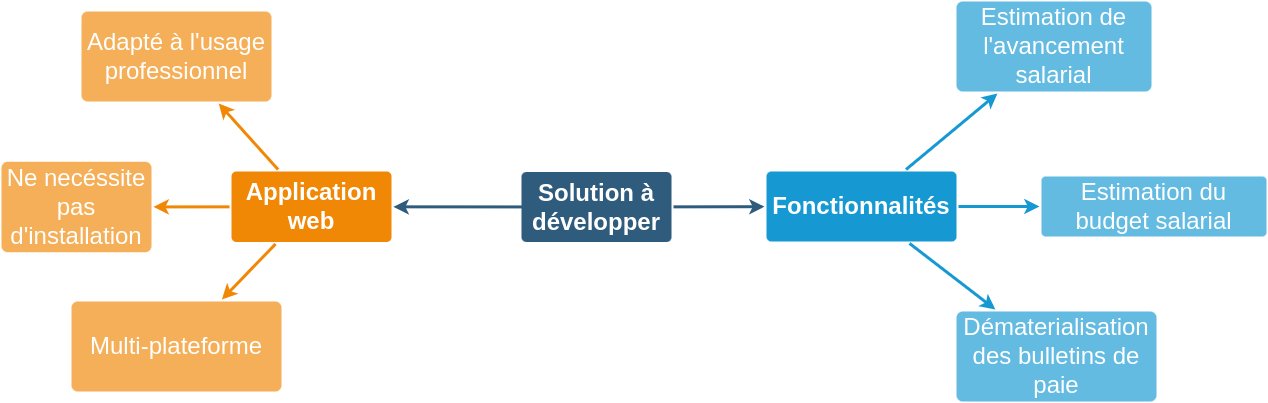

The diagram above was exported from draw.io. Its source (the exported page's mxGraphModel, read from the mxfile embedded in the PNG):
<mxGraphModel dx="2409" dy="553" grid="1" gridSize="10" guides="1" tooltips="1" connect="1" arrows="1" fold="1" page="1" pageScale="1" pageWidth="1169" pageHeight="827" background="none" math="0" shadow="0">
  <root>
    <mxCell id="0" />
    <mxCell id="1" parent="0" />
    <mxCell id="1745" value="" style="edgeStyle=none;rounded=0;jumpStyle=none;html=1;shadow=0;labelBackgroundColor=none;startArrow=none;startFill=0;endArrow=classic;endFill=1;jettySize=auto;orthogonalLoop=1;strokeColor=#2F5B7C;strokeWidth=3;fontFamily=Helvetica;fontSize=16;fontColor=#23445D;spacing=5;" parent="1" target="1764" edge="1">
      <mxGeometry relative="1" as="geometry">
        <mxPoint x="323" y="405.4336206896552" as="sourcePoint" />
      </mxGeometry>
    </mxCell>
    <mxCell id="1747" value="" style="edgeStyle=none;rounded=0;jumpStyle=none;html=1;shadow=0;labelBackgroundColor=none;startArrow=none;startFill=0;endArrow=classic;endFill=1;jettySize=auto;orthogonalLoop=1;strokeColor=#2F5B7C;strokeWidth=3;fontFamily=Helvetica;fontSize=16;fontColor=#23445D;spacing=5;" parent="1" source="1749" target="1760" edge="1">
      <mxGeometry relative="1" as="geometry" />
    </mxCell>
    <mxCell id="1749" value="&lt;font style=&quot;font-size: 24px&quot;&gt;Solution à développer&lt;/font&gt;" style="rounded=1;whiteSpace=wrap;html=1;shadow=0;labelBackgroundColor=none;strokeColor=none;strokeWidth=3;fillColor=#2F5B7C;fontFamily=Helvetica;fontSize=16;fontColor=#FFFFFF;align=center;fontStyle=1;spacing=5;arcSize=7;perimeterSpacing=2;" parent="1" vertex="1">
      <mxGeometry x="320" y="370.5" width="150" height="70" as="geometry" />
    </mxCell>
    <mxCell id="1757" value="" style="edgeStyle=none;rounded=0;jumpStyle=none;html=1;shadow=0;labelBackgroundColor=none;startArrow=none;startFill=0;endArrow=classic;endFill=1;jettySize=auto;orthogonalLoop=1;strokeColor=#1699D3;strokeWidth=3;fontFamily=Helvetica;fontSize=14;fontColor=#FFFFFF;spacing=5;" parent="1" source="1760" target="1763" edge="1">
      <mxGeometry relative="1" as="geometry" />
    </mxCell>
    <mxCell id="1758" value="" style="edgeStyle=none;rounded=0;jumpStyle=none;html=1;shadow=0;labelBackgroundColor=none;startArrow=none;startFill=0;endArrow=classic;endFill=1;jettySize=auto;orthogonalLoop=1;strokeColor=#1699D3;strokeWidth=3;fontFamily=Helvetica;fontSize=14;fontColor=#FFFFFF;spacing=5;" parent="1" source="1760" target="1762" edge="1">
      <mxGeometry relative="1" as="geometry" />
    </mxCell>
    <mxCell id="1759" value="" style="edgeStyle=none;rounded=0;jumpStyle=none;html=1;shadow=0;labelBackgroundColor=none;startArrow=none;startFill=0;endArrow=classic;endFill=1;jettySize=auto;orthogonalLoop=1;strokeColor=#1699D3;strokeWidth=3;fontFamily=Helvetica;fontSize=14;fontColor=#FFFFFF;spacing=5;" parent="1" source="1760" target="1761" edge="1">
      <mxGeometry relative="1" as="geometry" />
    </mxCell>
    <mxCell id="1760" value="&lt;font style=&quot;font-size: 24px&quot;&gt;Fonctionnalités&lt;/font&gt;" style="rounded=1;whiteSpace=wrap;html=1;shadow=0;labelBackgroundColor=none;strokeColor=none;strokeWidth=3;fillColor=#1699d3;fontFamily=Helvetica;fontSize=14;fontColor=#FFFFFF;align=center;spacing=5;fontStyle=1;arcSize=7;perimeterSpacing=2;" parent="1" vertex="1">
      <mxGeometry x="565" y="370" width="190" height="70" as="geometry" />
    </mxCell>
    <mxCell id="1761" value="&lt;font style=&quot;font-size: 24px&quot;&gt;Estimation de l'avancement salarial&lt;/font&gt;" style="rounded=1;whiteSpace=wrap;html=1;shadow=0;labelBackgroundColor=none;strokeColor=none;strokeWidth=3;fillColor=#64bbe2;fontFamily=Helvetica;fontSize=14;fontColor=#FFFFFF;align=center;spacing=5;arcSize=7;perimeterSpacing=2;" parent="1" vertex="1">
      <mxGeometry x="755" y="200" width="195" height="90" as="geometry" />
    </mxCell>
    <mxCell id="1762" value="&lt;font style=&quot;font-size: 24px&quot;&gt;Estimation du budget salarial&lt;/font&gt;" style="rounded=1;whiteSpace=wrap;html=1;shadow=0;labelBackgroundColor=none;strokeColor=none;strokeWidth=3;fillColor=#64bbe2;fontFamily=Helvetica;fontSize=14;fontColor=#FFFFFF;align=center;spacing=5;arcSize=7;perimeterSpacing=2;" parent="1" vertex="1">
      <mxGeometry x="840" y="375" width="225" height="60" as="geometry" />
    </mxCell>
    <mxCell id="1763" value="&lt;font style=&quot;font-size: 24px&quot;&gt;Dématerialisation des bulletins de paie&lt;/font&gt;" style="rounded=1;whiteSpace=wrap;html=1;shadow=0;labelBackgroundColor=none;strokeColor=none;strokeWidth=3;fillColor=#64bbe2;fontFamily=Helvetica;fontSize=14;fontColor=#FFFFFF;align=center;spacing=5;arcSize=7;perimeterSpacing=2;" parent="1" vertex="1">
      <mxGeometry x="755" y="510" width="200" height="90" as="geometry" />
    </mxCell>
    <mxCell id="1764" value="&lt;font style=&quot;font-size: 24px&quot;&gt;Application web&lt;/font&gt;" style="rounded=1;whiteSpace=wrap;html=1;shadow=0;labelBackgroundColor=none;strokeColor=none;strokeWidth=3;fillColor=#F08705;fontFamily=Helvetica;fontSize=14;fontColor=#FFFFFF;align=center;spacing=5;fontStyle=1;arcSize=7;perimeterSpacing=2;" parent="1" vertex="1">
      <mxGeometry x="30" y="370" width="160" height="70.5" as="geometry" />
    </mxCell>
    <mxCell id="1765" value="&lt;font style=&quot;font-size: 24px&quot;&gt;Multi-plateforme&lt;/font&gt;" style="rounded=1;whiteSpace=wrap;html=1;shadow=0;labelBackgroundColor=none;strokeColor=none;strokeWidth=3;fillColor=#f5af58;fontFamily=Helvetica;fontSize=14;fontColor=#FFFFFF;align=center;spacing=5;arcSize=7;perimeterSpacing=2;" parent="1" vertex="1">
      <mxGeometry x="-130" y="500" width="210" height="90" as="geometry" />
    </mxCell>
    <mxCell id="1766" value="" style="edgeStyle=none;rounded=0;jumpStyle=none;html=1;shadow=0;labelBackgroundColor=none;startArrow=none;startFill=0;endArrow=classic;endFill=1;jettySize=auto;orthogonalLoop=1;strokeColor=#F08705;strokeWidth=3;fontFamily=Helvetica;fontSize=14;fontColor=#FFFFFF;spacing=5;" parent="1" source="1764" target="1765" edge="1">
      <mxGeometry relative="1" as="geometry" />
    </mxCell>
    <mxCell id="1767" value="&lt;font style=&quot;font-size: 24px&quot;&gt;Ne necéssite pas d'installation&lt;/font&gt;" style="rounded=1;whiteSpace=wrap;html=1;shadow=0;labelBackgroundColor=none;strokeColor=none;strokeWidth=3;fillColor=#f5af58;fontFamily=Helvetica;fontSize=14;fontColor=#FFFFFF;align=center;spacing=5;arcSize=7;perimeterSpacing=2;" parent="1" vertex="1">
      <mxGeometry x="-200" y="360.25" width="150" height="90.5" as="geometry" />
    </mxCell>
    <mxCell id="1768" value="" style="edgeStyle=none;rounded=0;jumpStyle=none;html=1;shadow=0;labelBackgroundColor=none;startArrow=none;startFill=0;endArrow=classic;endFill=1;jettySize=auto;orthogonalLoop=1;strokeColor=#F08705;strokeWidth=3;fontFamily=Helvetica;fontSize=14;fontColor=#FFFFFF;spacing=5;" parent="1" source="1764" target="1767" edge="1">
      <mxGeometry relative="1" as="geometry" />
    </mxCell>
    <mxCell id="1769" value="&lt;font style=&quot;font-size: 24px&quot;&gt;Adapté à l'usage professionnel&lt;/font&gt;" style="rounded=1;whiteSpace=wrap;html=1;shadow=0;labelBackgroundColor=none;strokeColor=none;strokeWidth=3;fillColor=#f5af58;fontFamily=Helvetica;fontSize=14;fontColor=#FFFFFF;align=center;spacing=5;arcSize=7;perimeterSpacing=2;" parent="1" vertex="1">
      <mxGeometry x="-120" y="210" width="190" height="90" as="geometry" />
    </mxCell>
    <mxCell id="1770" value="" style="edgeStyle=none;rounded=0;jumpStyle=none;html=1;shadow=0;labelBackgroundColor=none;startArrow=none;startFill=0;endArrow=classic;endFill=1;jettySize=auto;orthogonalLoop=1;strokeColor=#F08705;strokeWidth=3;fontFamily=Helvetica;fontSize=14;fontColor=#FFFFFF;spacing=5;" parent="1" source="1764" target="1769" edge="1">
      <mxGeometry relative="1" as="geometry" />
    </mxCell>
  </root>
</mxGraphModel>